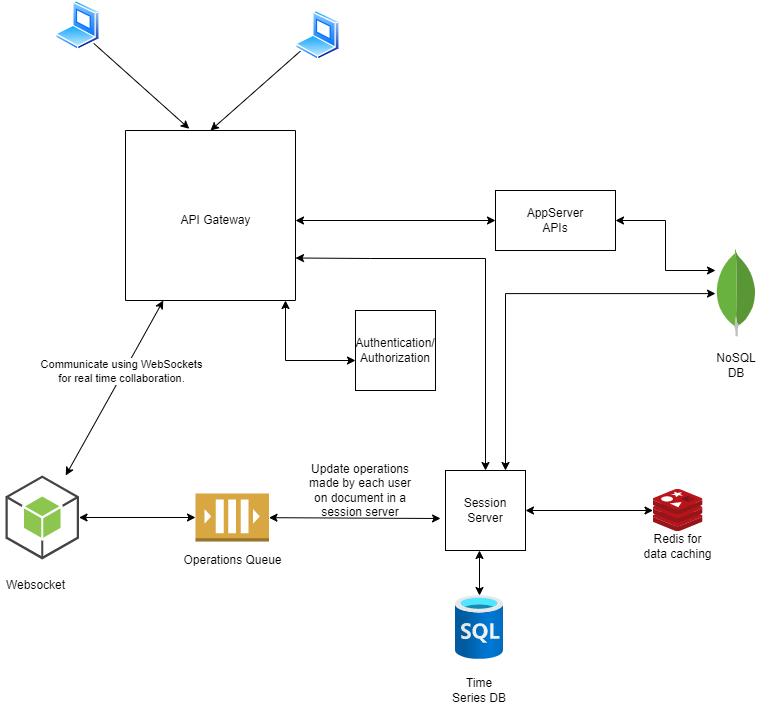

The diagram above was exported from draw.io. Its source (the exported page's mxGraphModel, read from the mxfile embedded in the PNG):
<mxGraphModel dx="1054" dy="582" grid="1" gridSize="10" guides="1" tooltips="1" connect="1" arrows="1" fold="1" page="1" pageScale="1" pageWidth="850" pageHeight="1100" math="0" shadow="0">
  <root>
    <mxCell id="0" />
    <mxCell id="1" parent="0" />
    <mxCell id="Dgo5rc6DJ1YKfc50PDGX-3" style="rounded=0;orthogonalLoop=1;jettySize=auto;html=1;exitX=1;exitY=1;exitDx=0;exitDy=0;entryX=0.375;entryY=-0.01;entryDx=0;entryDy=0;entryPerimeter=0;" edge="1" parent="1" source="Dgo5rc6DJ1YKfc50PDGX-1" target="Dgo5rc6DJ1YKfc50PDGX-7">
      <mxGeometry relative="1" as="geometry">
        <mxPoint x="244.10050506338825" y="287.32233047033606" as="targetPoint" />
      </mxGeometry>
    </mxCell>
    <mxCell id="Dgo5rc6DJ1YKfc50PDGX-1" value="" style="aspect=fixed;perimeter=ellipsePerimeter;html=1;align=center;shadow=0;dashed=0;spacingTop=3;image;image=img/lib/active_directory/laptop_client.svg;" vertex="1" parent="1">
      <mxGeometry x="90" y="170" width="45" height="50" as="geometry" />
    </mxCell>
    <mxCell id="Dgo5rc6DJ1YKfc50PDGX-5" style="edgeStyle=none;rounded=0;orthogonalLoop=1;jettySize=auto;html=1;entryX=0.5;entryY=0;entryDx=0;entryDy=0;" edge="1" parent="1" source="Dgo5rc6DJ1YKfc50PDGX-4" target="Dgo5rc6DJ1YKfc50PDGX-7">
      <mxGeometry relative="1" as="geometry">
        <mxPoint x="260.2609903369996" y="282.63932022500103" as="targetPoint" />
      </mxGeometry>
    </mxCell>
    <mxCell id="Dgo5rc6DJ1YKfc50PDGX-4" value="" style="aspect=fixed;perimeter=ellipsePerimeter;html=1;align=center;shadow=0;dashed=0;spacingTop=3;image;image=img/lib/active_directory/laptop_client.svg;" vertex="1" parent="1">
      <mxGeometry x="330" y="180" width="45" height="50" as="geometry" />
    </mxCell>
    <mxCell id="Dgo5rc6DJ1YKfc50PDGX-10" style="rounded=0;orthogonalLoop=1;jettySize=auto;html=1;startArrow=classic;startFill=1;" edge="1" parent="1" source="Dgo5rc6DJ1YKfc50PDGX-7" target="Dgo5rc6DJ1YKfc50PDGX-9">
      <mxGeometry relative="1" as="geometry">
        <Array as="points">
          <mxPoint x="170" y="520" />
        </Array>
      </mxGeometry>
    </mxCell>
    <mxCell id="Dgo5rc6DJ1YKfc50PDGX-30" value="Communicate using WebSockets&lt;br&gt;for real time collaboration." style="edgeLabel;html=1;align=center;verticalAlign=middle;resizable=0;points=[];" vertex="1" connectable="0" parent="Dgo5rc6DJ1YKfc50PDGX-10">
      <mxGeometry x="-0.1827" y="-3" relative="1" as="geometry">
        <mxPoint as="offset" />
      </mxGeometry>
    </mxCell>
    <mxCell id="Dgo5rc6DJ1YKfc50PDGX-39" style="edgeStyle=orthogonalEdgeStyle;rounded=0;orthogonalLoop=1;jettySize=auto;html=1;startArrow=classic;startFill=1;" edge="1" parent="1" source="Dgo5rc6DJ1YKfc50PDGX-7" target="Dgo5rc6DJ1YKfc50PDGX-38">
      <mxGeometry relative="1" as="geometry">
        <Array as="points">
          <mxPoint x="320" y="530" />
        </Array>
      </mxGeometry>
    </mxCell>
    <mxCell id="Dgo5rc6DJ1YKfc50PDGX-7" value="" style="swimlane;startSize=0;" vertex="1" parent="1">
      <mxGeometry x="160" y="300" width="170" height="170" as="geometry" />
    </mxCell>
    <mxCell id="Dgo5rc6DJ1YKfc50PDGX-32" value="" style="edgeStyle=none;rounded=0;orthogonalLoop=1;jettySize=auto;html=1;startArrow=classic;startFill=1;" edge="1" parent="1" target="Dgo5rc6DJ1YKfc50PDGX-31">
      <mxGeometry relative="1" as="geometry">
        <mxPoint x="330" y="390" as="sourcePoint" />
      </mxGeometry>
    </mxCell>
    <mxCell id="Dgo5rc6DJ1YKfc50PDGX-8" value="API Gateway" style="text;html=1;align=center;verticalAlign=middle;resizable=0;points=[];autosize=1;strokeColor=none;fillColor=none;" vertex="1" parent="1">
      <mxGeometry x="205" y="380" width="90" height="20" as="geometry" />
    </mxCell>
    <mxCell id="Dgo5rc6DJ1YKfc50PDGX-13" style="edgeStyle=none;rounded=0;orthogonalLoop=1;jettySize=auto;html=1;startArrow=classic;startFill=1;" edge="1" parent="1" source="Dgo5rc6DJ1YKfc50PDGX-9">
      <mxGeometry relative="1" as="geometry">
        <mxPoint x="230" y="687" as="targetPoint" />
      </mxGeometry>
    </mxCell>
    <mxCell id="Dgo5rc6DJ1YKfc50PDGX-9" value="" style="outlineConnect=0;dashed=0;verticalLabelPosition=bottom;verticalAlign=top;align=center;html=1;shape=mxgraph.aws3.android;fillColor=#8CC64F;gradientColor=none;" vertex="1" parent="1">
      <mxGeometry x="40" y="645" width="73.5" height="84" as="geometry" />
    </mxCell>
    <mxCell id="Dgo5rc6DJ1YKfc50PDGX-11" value="Websocket" style="text;html=1;align=center;verticalAlign=middle;resizable=0;points=[];autosize=1;strokeColor=none;fillColor=none;" vertex="1" parent="1">
      <mxGeometry x="35" y="745" width="70" height="20" as="geometry" />
    </mxCell>
    <mxCell id="Dgo5rc6DJ1YKfc50PDGX-20" style="rounded=0;orthogonalLoop=1;jettySize=auto;html=1;entryX=-0.062;entryY=0.6;entryDx=0;entryDy=0;entryPerimeter=0;startArrow=classic;startFill=1;" edge="1" parent="1" source="Dgo5rc6DJ1YKfc50PDGX-17" target="Dgo5rc6DJ1YKfc50PDGX-19">
      <mxGeometry relative="1" as="geometry" />
    </mxCell>
    <mxCell id="Dgo5rc6DJ1YKfc50PDGX-17" value="" style="outlineConnect=0;dashed=0;verticalLabelPosition=bottom;verticalAlign=top;align=center;html=1;shape=mxgraph.aws3.queue;fillColor=#D9A741;gradientColor=none;" vertex="1" parent="1">
      <mxGeometry x="230" y="663" width="73.5" height="48" as="geometry" />
    </mxCell>
    <mxCell id="Dgo5rc6DJ1YKfc50PDGX-18" value="Operations Queue" style="text;html=1;align=center;verticalAlign=middle;resizable=0;points=[];autosize=1;strokeColor=none;fillColor=none;" vertex="1" parent="1">
      <mxGeometry x="211.75" y="720" width="110" height="20" as="geometry" />
    </mxCell>
    <mxCell id="Dgo5rc6DJ1YKfc50PDGX-22" style="edgeStyle=orthogonalEdgeStyle;rounded=0;orthogonalLoop=1;jettySize=auto;html=1;exitX=1;exitY=0.5;exitDx=0;exitDy=0;startArrow=classic;startFill=1;" edge="1" parent="1" source="Dgo5rc6DJ1YKfc50PDGX-19" target="Dgo5rc6DJ1YKfc50PDGX-21">
      <mxGeometry relative="1" as="geometry" />
    </mxCell>
    <mxCell id="Dgo5rc6DJ1YKfc50PDGX-36" style="edgeStyle=orthogonalEdgeStyle;rounded=0;orthogonalLoop=1;jettySize=auto;html=1;entryX=1;entryY=0.75;entryDx=0;entryDy=0;startArrow=classic;startFill=1;" edge="1" parent="1" source="Dgo5rc6DJ1YKfc50PDGX-19" target="Dgo5rc6DJ1YKfc50PDGX-7">
      <mxGeometry relative="1" as="geometry">
        <Array as="points">
          <mxPoint x="520" y="428" />
          <mxPoint x="405" y="428" />
        </Array>
      </mxGeometry>
    </mxCell>
    <mxCell id="Dgo5rc6DJ1YKfc50PDGX-19" value="Session Server" style="whiteSpace=wrap;html=1;aspect=fixed;" vertex="1" parent="1">
      <mxGeometry x="480" y="640" width="80" height="80" as="geometry" />
    </mxCell>
    <mxCell id="Dgo5rc6DJ1YKfc50PDGX-21" value="" style="sketch=0;aspect=fixed;html=1;points=[];align=center;image;fontSize=12;image=img/lib/mscae/Cache_Redis_Product.svg;" vertex="1" parent="1">
      <mxGeometry x="687.5" y="659" width="50" height="42" as="geometry" />
    </mxCell>
    <mxCell id="Dgo5rc6DJ1YKfc50PDGX-23" value="Redis for data caching" style="text;html=1;strokeColor=none;fillColor=none;align=center;verticalAlign=middle;whiteSpace=wrap;rounded=0;" vertex="1" parent="1">
      <mxGeometry x="675" y="701" width="75" height="30" as="geometry" />
    </mxCell>
    <mxCell id="Dgo5rc6DJ1YKfc50PDGX-25" style="edgeStyle=none;rounded=0;orthogonalLoop=1;jettySize=auto;html=1;entryX=0.425;entryY=1;entryDx=0;entryDy=0;entryPerimeter=0;startArrow=classic;startFill=1;" edge="1" parent="1" source="Dgo5rc6DJ1YKfc50PDGX-24" target="Dgo5rc6DJ1YKfc50PDGX-19">
      <mxGeometry relative="1" as="geometry" />
    </mxCell>
    <mxCell id="Dgo5rc6DJ1YKfc50PDGX-24" value="" style="aspect=fixed;html=1;points=[];align=center;image;fontSize=12;image=img/lib/azure2/preview/Time_Series_Data_Sets.svg;" vertex="1" parent="1">
      <mxGeometry x="490" y="765" width="48" height="64" as="geometry" />
    </mxCell>
    <mxCell id="Dgo5rc6DJ1YKfc50PDGX-28" value="Time Series DB" style="text;html=1;strokeColor=none;fillColor=none;align=center;verticalAlign=middle;whiteSpace=wrap;rounded=0;" vertex="1" parent="1">
      <mxGeometry x="484" y="845" width="60" height="30" as="geometry" />
    </mxCell>
    <mxCell id="Dgo5rc6DJ1YKfc50PDGX-29" value="Update operations made by each user on document in a session server" style="text;html=1;strokeColor=none;fillColor=none;align=center;verticalAlign=middle;whiteSpace=wrap;rounded=0;" vertex="1" parent="1">
      <mxGeometry x="340" y="645" width="110" height="30" as="geometry" />
    </mxCell>
    <mxCell id="Dgo5rc6DJ1YKfc50PDGX-35" value="" style="edgeStyle=orthogonalEdgeStyle;rounded=0;orthogonalLoop=1;jettySize=auto;html=1;startArrow=classic;startFill=1;" edge="1" parent="1" source="Dgo5rc6DJ1YKfc50PDGX-31" target="Dgo5rc6DJ1YKfc50PDGX-33">
      <mxGeometry relative="1" as="geometry">
        <Array as="points">
          <mxPoint x="700" y="390" />
          <mxPoint x="700" y="440" />
        </Array>
      </mxGeometry>
    </mxCell>
    <mxCell id="Dgo5rc6DJ1YKfc50PDGX-31" value="AppServer&lt;br&gt;APIs" style="whiteSpace=wrap;html=1;" vertex="1" parent="1">
      <mxGeometry x="530" y="360" width="120" height="60" as="geometry" />
    </mxCell>
    <mxCell id="Dgo5rc6DJ1YKfc50PDGX-37" style="edgeStyle=orthogonalEdgeStyle;rounded=0;orthogonalLoop=1;jettySize=auto;html=1;startArrow=classic;startFill=1;entryX=0.75;entryY=0;entryDx=0;entryDy=0;" edge="1" parent="1" source="Dgo5rc6DJ1YKfc50PDGX-33" target="Dgo5rc6DJ1YKfc50PDGX-19">
      <mxGeometry relative="1" as="geometry">
        <mxPoint x="550" y="570" as="targetPoint" />
      </mxGeometry>
    </mxCell>
    <mxCell id="Dgo5rc6DJ1YKfc50PDGX-33" value="" style="dashed=0;outlineConnect=0;html=1;align=center;labelPosition=center;verticalLabelPosition=bottom;verticalAlign=top;shape=mxgraph.weblogos.mongodb" vertex="1" parent="1">
      <mxGeometry x="750" y="420" width="41.2" height="86.2" as="geometry" />
    </mxCell>
    <mxCell id="Dgo5rc6DJ1YKfc50PDGX-38" value="Authentication/ Authorization" style="whiteSpace=wrap;html=1;aspect=fixed;" vertex="1" parent="1">
      <mxGeometry x="390" y="480" width="80" height="80" as="geometry" />
    </mxCell>
    <mxCell id="Dgo5rc6DJ1YKfc50PDGX-40" value="NoSQL DB" style="text;html=1;strokeColor=none;fillColor=none;align=center;verticalAlign=middle;whiteSpace=wrap;rounded=0;" vertex="1" parent="1">
      <mxGeometry x="741" y="520" width="60" height="30" as="geometry" />
    </mxCell>
  </root>
</mxGraphModel>